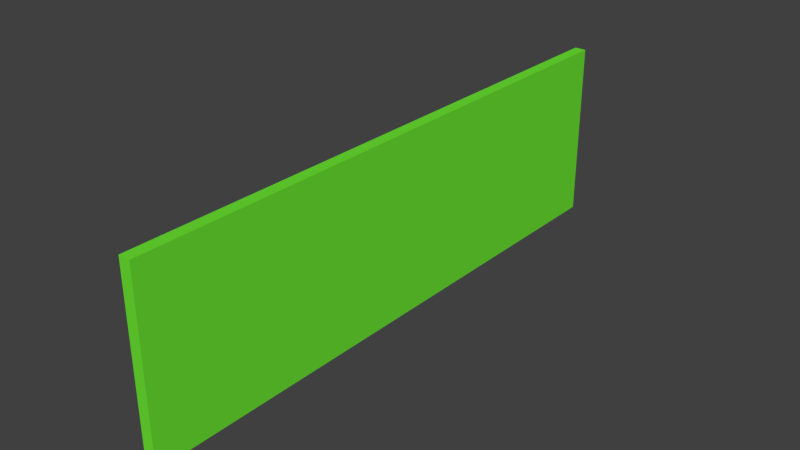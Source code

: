 # Source: lougne_sign.blend  (saved by Blender 2.76.0; exported with 4.5.12 LTS)
import bpy
from mathutils import Matrix  # noqa: F401  (used for matrix-valued properties, if any)

bpy.ops.wm.read_factory_settings(use_empty=True)
scene = bpy.context.scene
scene.name = 'Scene'

# ---- collections
col_collection_1 = bpy.data.collections.new('Collection 1'); scene.collection.children.link(col_collection_1)

# ---- materials (node trees are filled in below, after node groups)
mat_material = bpy.data.materials.new('Material')
mat_material.alpha_threshold = 0.0
mat_material.use_transparent_shadow = False
mat_material.diffuse_color = (0.1532, 0.8, 0.03462, 1.0)
mat_material.roughness = 0.5

# ---- material node trees

# ---- world
world_world = bpy.data.worlds.new('World'); scene.world = world_world
world_world.color = (0.05088, 0.05088, 0.05088)
world_world.use_sun_shadow = False
world_world.sun_shadow_jitter_overblur = 0.0
world_world.cycles.sampling_method = 'MANUAL'
world_world.cycles.sample_map_resolution = 256

# ---- meshes
me_cube_001 = bpy.data.meshes.new('Cube.001')
me_cube_001.from_pydata([(-0.03605, -1.801, -0.5572), (-0.03605, 1.801, -0.5572), (0.03605, 1.801, -0.5572), (0.03605, -1.801, -0.5572), (-0.03605, -1.801, 0.5572), (-0.03605, 1.801, 0.5572), (0.03605, 1.801, 0.5572), (0.03605, -1.801, 0.5572)], [], [(4, 5, 1, 0), (5, 6, 2, 1), (6, 7, 3, 2), (7, 4, 0, 3), (0, 1, 2, 3), (7, 6, 5, 4)])
me_cube_001.materials.append(mat_material)
me_cube_001.use_remesh_preserve_volume = False
me_cube_001.use_remesh_preserve_attributes = False
me_cube_001.use_mirror_vertex_groups = False
me_cube_001.update()

# ---- objects
ob_cube = bpy.data.objects.new('Cube', me_cube_001)

# ---- transforms, parenting, visibility, modifiers, constraints
ob_cube.location = (0.0, 0.0, 0.0)
ob_cube.lineart.crease_threshold = 0.0

# ---- collection membership
col_collection_1.objects.link(ob_cube)

# ---- scene / render settings (as saved in the file)
scene.frame_start = 1; scene.frame_end = 250; scene.frame_set(1)
scene.render.engine = 'BLENDER_EEVEE_NEXT'
scene.render.image_settings.compression = 90
scene.render.resolution_percentage = 50
scene.render.dither_intensity = 0.0
scene.cycles.use_denoising = False
scene.cycles.samples = 10
scene.cycles.sampling_pattern = 'TABULATED_SOBOL'
scene.cycles.light_sampling_threshold = 0.0
scene.cycles.use_adaptive_sampling = False
scene.cycles.use_light_tree = False
scene.cycles.blur_glossy = 0.0
scene.cycles.volume_bounces = 1
scene.cycles.pixel_filter_type = 'GAUSSIAN'
scene.cycles.sample_clamp_indirect = 0.0
scene.view_settings.view_transform = 'Standard'
bpy.context.view_layer.update()

# ---- added for rendering (the .blend has no active camera and no usable light): camera, sun
cam_auto = bpy.data.cameras.new('AutoCamera')
cam_auto.lens = 50.0
cam_auto.sensor_width = 36.0
cam_auto.clip_end = 1000.0
ob_auto_camera = bpy.data.objects.new('AutoCamera', cam_auto)
scene.collection.objects.link(ob_auto_camera)
ob_auto_camera.location = (3.48932, -4.18718, 2.79145)
ob_auto_camera.rotation_euler = (1.09748, -7.21219e-08, 0.694738)
scene.camera = ob_auto_camera
light_auto_sun = bpy.data.lights.new('AutoSun', 'SUN')
light_auto_sun.energy = 3.0
light_auto_sun.angle = 0.0523599
ob_auto_sun = bpy.data.objects.new('AutoSun', light_auto_sun)
scene.collection.objects.link(ob_auto_sun)
ob_auto_sun.rotation_euler = (0.872665, 0.174533, 0.523599)
bpy.context.view_layer.update()
